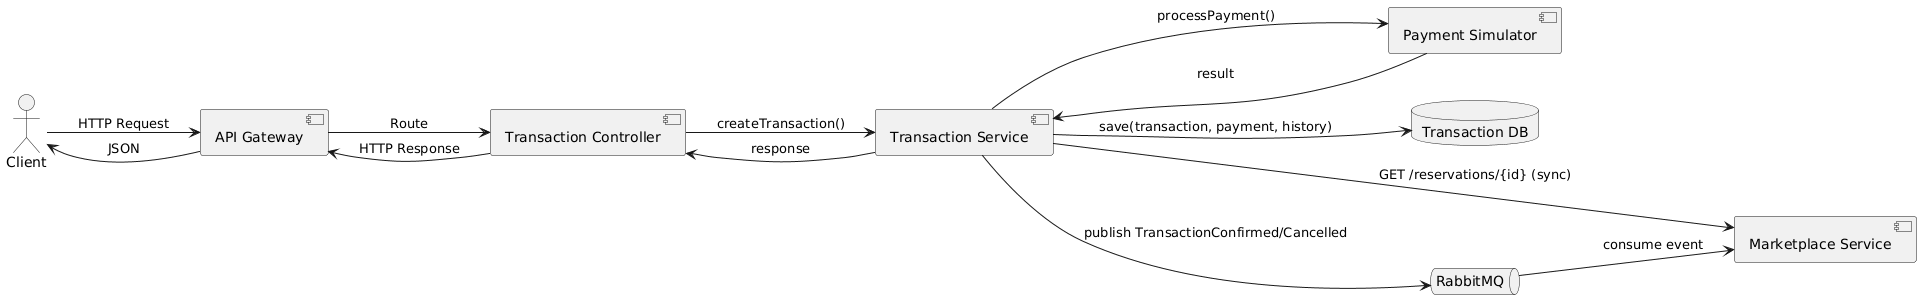

The diagram above was rendered by PlantUML. Its source (embedded in the PNG):
@startuml
skinparam monochrome true
left to right direction

actor Client
component "API Gateway" as GW
component "Transaction Controller" as TC
component "Transaction Service" as TS
component "Payment Simulator" as PS
database "Transaction DB" as DB
component "Marketplace Service" as MS
queue "RabbitMQ" as MQ

Client --> GW : HTTP Request
GW --> TC : Route
TC --> TS : createTransaction()
TS --> MS : GET /reservations/{id} (sync)
TS --> DB : save(transaction, payment, history)
TS --> PS : processPayment()
PS --> TS : result
TS --> MQ : publish TransactionConfirmed/Cancelled
MQ --> MS : consume event
TS --> TC : response
TC --> GW : HTTP Response
GW --> Client : JSON
@enduml